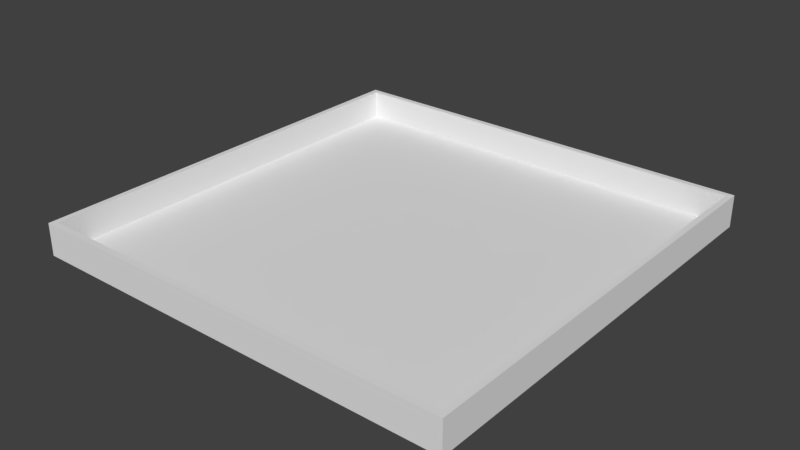 # Source: floox8x8.blend  (saved by Blender 2.78.0; exported with 4.5.12 LTS)
import bpy
from mathutils import Matrix  # noqa: F401  (used for matrix-valued properties, if any)

bpy.ops.wm.read_factory_settings(use_empty=True)
scene = bpy.context.scene
scene.name = 'Scene'

# ---- collections
col_collection_1 = bpy.data.collections.new('Collection 1'); scene.collection.children.link(col_collection_1)

# ---- materials (node trees are filled in below, after node groups)
mat_floormat = bpy.data.materials.new('FloorMat')
mat_floormat.alpha_threshold = 0.0
mat_floormat.use_transparent_shadow = False
mat_floormat.roughness = 0.5

# ---- material node trees

# ---- world
world_world = bpy.data.worlds.new('World'); scene.world = world_world
world_world.color = (0.05088, 0.05088, 0.05088)
world_world.use_sun_shadow = False
world_world.sun_shadow_jitter_overblur = 0.0
world_world.cycles.sampling_method = 'MANUAL'

# ---- meshes
me_grid_001 = bpy.data.meshes.new('Grid.001')
me_grid_001.from_pydata([(-18.0, -18.0, 0.02721), (-13.5, -18.0, 0.02721), (-9.0, -18.0, 0.02721), (-4.5, -18.0, 0.02721), (5.364e-07, -18.0, 0.02721), (4.5, -18.0, 0.02721), (9.0, -18.0, 0.02721), (13.5, -18.0, 0.02721), (18.0, -18.0, 0.02721), (-18.0, -13.5, 0.02721), (-13.5, -13.5, 0.02721), (-9.0, -13.5, 0.02721), (-4.5, -13.5, 0.02721), (5.364e-07, -13.5, 0.02721), (4.5, -13.5, 0.02721), (9.0, -13.5, 0.02721), (13.5, -13.5, 0.02721), (18.0, -13.5, 0.02721), (-18.0, -9.0, 0.02721), (-13.5, -9.0, 0.02721), (-9.0, -9.0, 0.02721), (-4.5, -9.0, 0.02721), (5.364e-07, -9.0, 0.02721), (4.5, -9.0, 0.02721), (9.0, -9.0, 0.02721), (13.5, -9.0, 0.02721), (18.0, -9.0, 0.02721), (-18.0, -4.5, 0.02721), (-13.5, -4.5, 0.02721), (-9.0, -4.5, 0.02721), (-4.5, -4.5, 0.02721), (5.364e-07, -4.5, 0.02721), (4.5, -4.5, 0.02721), (9.0, -4.5, 0.02721), (13.5, -4.5, 0.02721), (18.0, -4.5, 0.02721), (-18.0, 7.331e-06, 0.02721), (-13.5, 7.331e-06, 0.02721), (-9.0, 7.331e-06, 0.02721), (-4.5, 7.331e-06, 0.02721), (5.364e-07, 7.331e-06, 0.02721), (4.5, 7.331e-06, 0.02721), (9.0, 7.331e-06, 0.02721), (13.5, 7.331e-06, 0.02721), (18.0, 7.331e-06, 0.02721), (-18.0, 4.5, 0.02721), (-13.5, 4.5, 0.02721), (-9.0, 4.5, 0.02721), (-4.5, 4.5, 0.02721), (5.364e-07, 4.5, 0.02721), (4.5, 4.5, 0.02721), (9.0, 4.5, 0.02721), (13.5, 4.5, 0.02721), (18.0, 4.5, 0.02721), (-18.0, 9.0, 0.02721), (-13.5, 9.0, 0.02721), (-9.0, 9.0, 0.02721), (-4.5, 9.0, 0.02721), (5.364e-07, 9.0, 0.02721), (4.5, 9.0, 0.02721), (9.0, 9.0, 0.02721), (13.5, 9.0, 0.02721), (18.0, 9.0, 0.02721), (-18.0, 13.5, 0.02721), (-13.5, 13.5, 0.02721), (-9.0, 13.5, 0.02721), (-4.5, 13.5, 0.02721), (5.364e-07, 13.5, 0.02721), (4.5, 13.5, 0.02721), (9.0, 13.5, 0.02721), (13.5, 13.5, 0.02721), (18.0, 13.5, 0.02721), (-18.0, 18.0, 0.02721), (-13.5, 18.0, 0.02721), (-9.0, 18.0, 0.02721), (-4.5, 18.0, 0.02721), (5.364e-07, 18.0, 0.02721), (4.5, 18.0, 0.02721), (9.0, 18.0, 0.02721), (13.5, 18.0, 0.02721), (18.0, 18.0, 0.02721), (-18.0, -18.0, 0.2772), (-18.0, -13.5, 0.2772), (-13.5, -18.0, 0.2772), (-13.5, -13.5, 0.2772), (-9.0, -18.0, 0.2772), (-9.0, -13.5, 0.2772), (-4.5, -18.0, 0.2772), (-4.5, -13.5, 0.2772), (5.364e-07, -18.0, 0.2772), (5.364e-07, -13.5, 0.2772), (4.5, -18.0, 0.2772), (4.5, -13.5, 0.2772), (9.0, -18.0, 0.2772), (9.0, -13.5, 0.2772), (13.5, -18.0, 0.2772), (13.5, -13.5, 0.2772), (18.0, -18.0, 0.2772), (18.0, -13.5, 0.2772), (-18.0, -9.0, 0.2772), (-13.5, -9.0, 0.2772), (-9.0, -9.0, 0.2772), (-4.5, -9.0, 0.2772), (5.364e-07, -9.0, 0.2772), (4.5, -9.0, 0.2772), (9.0, -9.0, 0.2772), (13.5, -9.0, 0.2772), (18.0, -9.0, 0.2772), (-18.0, -4.5, 0.2772), (-13.5, -4.5, 0.2772), (-9.0, -4.5, 0.2772), (-4.5, -4.5, 0.2772), (5.364e-07, -4.5, 0.2772), (4.5, -4.5, 0.2772), (9.0, -4.5, 0.2772), (13.5, -4.5, 0.2772), (18.0, -4.5, 0.2772), (-18.0, 7.331e-06, 0.2772), (-13.5, 7.331e-06, 0.2772), (-9.0, 7.331e-06, 0.2772), (-4.5, 7.331e-06, 0.2772), (5.364e-07, 7.331e-06, 0.2772), (4.5, 7.331e-06, 0.2772), (9.0, 7.331e-06, 0.2772), (13.5, 7.331e-06, 0.2772), (18.0, 7.331e-06, 0.2772), (-18.0, 4.5, 0.2772), (-13.5, 4.5, 0.2772), (-9.0, 4.5, 0.2772), (-4.5, 4.5, 0.2772), (5.364e-07, 4.5, 0.2772), (4.5, 4.5, 0.2772), (9.0, 4.5, 0.2772), (13.5, 4.5, 0.2772), (18.0, 4.5, 0.2772), (-18.0, 9.0, 0.2772), (-13.5, 9.0, 0.2772), (-9.0, 9.0, 0.2772), (-4.5, 9.0, 0.2772), (5.364e-07, 9.0, 0.2772), (4.5, 9.0, 0.2772), (9.0, 9.0, 0.2772), (13.5, 9.0, 0.2772), (18.0, 9.0, 0.2772), (-18.0, 13.5, 0.2772), (-13.5, 13.5, 0.2772), (-9.0, 13.5, 0.2772), (-4.5, 13.5, 0.2772), (5.364e-07, 13.5, 0.2772), (4.5, 13.5, 0.2772), (9.0, 13.5, 0.2772), (13.5, 13.5, 0.2772), (18.0, 13.5, 0.2772), (-18.0, 18.0, 0.2772), (-13.5, 18.0, 0.2772), (-9.0, 18.0, 0.2772), (-4.5, 18.0, 0.2772), (5.364e-07, 18.0, 0.2772), (4.5, 18.0, 0.2772), (9.0, 18.0, 0.2772), (13.5, 18.0, 0.2772), (18.0, 18.0, 0.2772)], [], [(0, 9, 10, 1), (1, 10, 11, 2), (2, 11, 12, 3), (3, 12, 13, 4), (4, 13, 14, 5), (5, 14, 15, 6), (6, 15, 16, 7), (7, 16, 17, 8), (9, 18, 19, 10), (10, 19, 20, 11), (11, 20, 21, 12), (12, 21, 22, 13), (13, 22, 23, 14), (14, 23, 24, 15), (15, 24, 25, 16), (16, 25, 26, 17), (18, 27, 28, 19), (19, 28, 29, 20), (20, 29, 30, 21), (21, 30, 31, 22), (22, 31, 32, 23), (23, 32, 33, 24), (24, 33, 34, 25), (25, 34, 35, 26), (27, 36, 37, 28), (28, 37, 38, 29), (29, 38, 39, 30), (30, 39, 40, 31), (31, 40, 41, 32), (32, 41, 42, 33), (33, 42, 43, 34), (34, 43, 44, 35), (36, 45, 46, 37), (37, 46, 47, 38), (38, 47, 48, 39), (39, 48, 49, 40), (40, 49, 50, 41), (41, 50, 51, 42), (42, 51, 52, 43), (43, 52, 53, 44), (45, 54, 55, 46), (46, 55, 56, 47), (47, 56, 57, 48), (48, 57, 58, 49), (49, 58, 59, 50), (50, 59, 60, 51), (51, 60, 61, 52), (52, 61, 62, 53), (54, 63, 64, 55), (55, 64, 65, 56), (56, 65, 66, 57), (57, 66, 67, 58), (58, 67, 68, 59), (59, 68, 69, 60), (60, 69, 70, 61), (61, 70, 71, 62), (63, 72, 73, 64), (64, 73, 74, 65), (65, 74, 75, 66), (66, 75, 76, 67), (67, 76, 77, 68), (68, 77, 78, 69), (69, 78, 79, 70), (70, 79, 80, 71), (81, 83, 84, 82), (83, 85, 86, 84), (85, 87, 88, 86), (87, 89, 90, 88), (89, 91, 92, 90), (91, 93, 94, 92), (93, 95, 96, 94), (95, 97, 98, 96), (82, 84, 100, 99), (84, 86, 101, 100), (86, 88, 102, 101), (88, 90, 103, 102), (90, 92, 104, 103), (92, 94, 105, 104), (94, 96, 106, 105), (96, 98, 107, 106), (99, 100, 109, 108), (100, 101, 110, 109), (101, 102, 111, 110), (102, 103, 112, 111), (103, 104, 113, 112), (104, 105, 114, 113), (105, 106, 115, 114), (106, 107, 116, 115), (108, 109, 118, 117), (109, 110, 119, 118), (110, 111, 120, 119), (111, 112, 121, 120), (112, 113, 122, 121), (113, 114, 123, 122), (114, 115, 124, 123), (115, 116, 125, 124), (117, 118, 127, 126), (118, 119, 128, 127), (119, 120, 129, 128), (120, 121, 130, 129), (121, 122, 131, 130), (122, 123, 132, 131), (123, 124, 133, 132), (124, 125, 134, 133), (126, 127, 136, 135), (127, 128, 137, 136), (128, 129, 138, 137), (129, 130, 139, 138), (130, 131, 140, 139), (131, 132, 141, 140), (132, 133, 142, 141), (133, 134, 143, 142), (135, 136, 145, 144), (136, 137, 146, 145), (137, 138, 147, 146), (138, 139, 148, 147), (139, 140, 149, 148), (140, 141, 150, 149), (141, 142, 151, 150), (142, 143, 152, 151), (144, 145, 154, 153), (145, 146, 155, 154), (146, 147, 156, 155), (147, 148, 157, 156), (148, 149, 158, 157), (149, 150, 159, 158), (150, 151, 160, 159), (151, 152, 161, 160), (1, 2, 85, 83), (62, 71, 152, 143), (78, 77, 158, 159), (36, 27, 108, 117), (6, 7, 95, 93), (72, 63, 144, 153), (79, 78, 159, 160), (35, 44, 125, 116), (2, 3, 87, 85), (71, 80, 161, 152), (73, 72, 153, 154), (7, 8, 97, 95), (80, 79, 160, 161), (45, 36, 117, 126), (8, 17, 98, 97), (3, 4, 89, 87), (74, 73, 154, 155), (44, 53, 134, 125), (18, 9, 82, 99), (75, 74, 155, 156), (54, 45, 126, 135), (4, 5, 91, 89), (17, 26, 107, 98), (9, 0, 81, 82), (53, 62, 143, 134), (76, 75, 156, 157), (0, 1, 83, 81), (27, 18, 99, 108), (5, 6, 93, 91), (63, 54, 135, 144), (77, 76, 157, 158), (26, 35, 116, 107)])
_uv = me_grid_001.uv_layers.new(name='UVMap')
_uv.uv.foreach_set('vector', [0.0, 0.0, 1.0, 0.0, 1.0, 1.0, 0.0, 1.0, 0.0, 0.0, 1.0, 0.0, 1.0, 1.0, 0.0, 1.0, 0.0, 0.0, 1.0, 0.0, 1.0, 1.0, 0.0, 1.0, 0.0, 0.0, 1.0, 0.0, 1.0, 1.0, 0.0, 1.0, 0.0, 0.0, 1.0, 0.0, 1.0, 1.0, 0.0, 1.0, 0.0, 0.0, 1.0, 0.0, 1.0, 1.0, 0.0, 1.0, 0.0, 0.0, 1.0, 0.0, 1.0, 1.0, 0.0, 1.0, 0.0, 0.0, 1.0, 0.0, 1.0, 1.0, 0.0, 1.0, 0.0, 0.0, 1.0, 0.0, 1.0, 1.0, 0.0, 1.0, 0.0, 0.0, 1.0, 0.0, 1.0, 1.0, 0.0, 1.0, 0.0, 0.0, 1.0, 0.0, 1.0, 1.0, 0.0, 1.0, 0.0, 0.0, 1.0, 0.0, 1.0, 1.0, 0.0, 1.0, 0.0, 0.0, 1.0, 0.0, 1.0, 1.0, 0.0, 1.0, 0.0, 0.0, 1.0, 0.0, 1.0, 1.0, 0.0, 1.0, 0.0, 0.0, 1.0, 0.0, 1.0, 1.0, 0.0, 1.0, 0.0, 0.0, 1.0, 0.0, 1.0, 1.0, 0.0, 1.0, 0.0, 0.0, 1.0, 0.0, 1.0, 1.0, 0.0, 1.0, 0.0, 0.0, 1.0, 0.0, 1.0, 1.0, 0.0, 1.0, 0.0, 0.0, 1.0, 0.0, 1.0, 1.0, 0.0, 1.0, 0.0, 0.0, 1.0, 0.0, 1.0, 1.0, 0.0, 1.0, 0.0, 0.0, 1.0, 0.0, 1.0, 1.0, 0.0, 1.0, 0.0, 0.0, 1.0, 0.0, 1.0, 1.0, 0.0, 1.0, 0.0, 0.0, 1.0, 0.0, 1.0, 1.0, 0.0, 1.0, 0.0, 0.0, 1.0, 0.0, 1.0, 1.0, 0.0, 1.0, 0.0, 0.0, 1.0, 0.0, 1.0, 1.0, 0.0, 1.0, 0.0, 0.0, 1.0, 0.0, 1.0, 1.0, 0.0, 1.0, 0.0, 0.0, 1.0, 0.0, 1.0, 1.0, 0.0, 1.0, 0.0, 0.0, 1.0, 0.0, 1.0, 1.0, 0.0, 1.0, 0.0, 0.0, 1.0, 0.0, 1.0, 1.0, 0.0, 1.0, 0.0, 0.0, 1.0, 0.0, 1.0, 1.0, 0.0, 1.0, 0.0, 0.0, 1.0, 0.0, 1.0, 1.0, 0.0, 1.0, 0.0, 0.0, 1.0, 0.0, 1.0, 1.0, 0.0, 1.0, 0.0, 0.0, 1.0, 0.0, 1.0, 1.0, 0.0, 1.0, 0.0, 0.0, 1.0, 0.0, 1.0, 1.0, 0.0, 1.0, 0.0, 0.0, 1.0, 0.0, 1.0, 1.0, 0.0, 1.0, 0.0, 0.0, 1.0, 0.0, 1.0, 1.0, 0.0, 1.0, 0.0, 0.0, 1.0, 0.0, 1.0, 1.0, 0.0, 1.0, 0.0, 0.0, 1.0, 0.0, 1.0, 1.0, 0.0, 1.0, 0.0, 0.0, 1.0, 0.0, 1.0, 1.0, 0.0, 1.0, 0.0, 0.0, 1.0, 0.0, 1.0, 1.0, 0.0, 1.0, 0.0, 0.0, 1.0, 0.0, 1.0, 1.0, 0.0, 1.0, 0.0, 0.0, 1.0, 0.0, 1.0, 1.0, 0.0, 1.0, 0.0, 0.0, 1.0, 0.0, 1.0, 1.0, 0.0, 1.0, 0.0, 0.0, 1.0, 0.0, 1.0, 1.0, 0.0, 1.0, 0.0, 0.0, 1.0, 0.0, 1.0, 1.0, 0.0, 1.0, 0.0, 0.0, 1.0, 0.0, 1.0, 1.0, 0.0, 1.0, 0.0, 0.0, 1.0, 0.0, 1.0, 1.0, 0.0, 1.0, 0.0, 0.0, 1.0, 0.0, 1.0, 1.0, 0.0, 1.0, 0.0, 0.0, 1.0, 0.0, 1.0, 1.0, 0.0, 1.0, 0.0, 0.0, 1.0, 0.0, 1.0, 1.0, 0.0, 1.0, 0.0, 0.0, 1.0, 0.0, 1.0, 1.0, 0.0, 1.0, 0.0, 0.0, 1.0, 0.0, 1.0, 1.0, 0.0, 1.0, 0.0, 0.0, 1.0, 0.0, 1.0, 1.0, 0.0, 1.0, 0.0, 0.0, 1.0, 0.0, 1.0, 1.0, 0.0, 1.0, 0.0, 0.0, 1.0, 0.0, 1.0, 1.0, 0.0, 1.0, 0.0, 0.0, 1.0, 0.0, 1.0, 1.0, 0.0, 1.0, 0.0, 0.0, 1.0, 0.0, 1.0, 1.0, 0.0, 1.0, 0.0, 0.0, 1.0, 0.0, 1.0, 1.0, 0.0, 1.0, 0.0, 0.0, 1.0, 0.0, 1.0, 1.0, 0.0, 1.0, 0.0, 0.0, 1.0, 0.0, 1.0, 1.0, 0.0, 1.0, 0.0, 0.0, 1.0, 0.0, 1.0, 1.0, 0.0, 1.0, 0.0, 0.0, 1.0, 0.0, 1.0, 1.0, 0.0, 1.0, 0.0, 0.0, 1.0, 0.0, 1.0, 1.0, 0.0, 1.0, 0.0, 0.0, 1.0, 0.0, 1.0, 1.0, 0.0, 1.0, 0.0, 0.0, 1.0, 0.0, 1.0, 1.0, 0.0, 1.0, 0.0, 0.0, 1.0, 0.0, 1.0, 1.0, 0.0, 1.0, 0.0, 0.0, 1.0, 0.0, 1.0, 1.0, 0.0, 1.0, 0.0, 0.0, 1.0, 0.0, 1.0, 1.0, 0.0, 1.0, 0.0, 0.0, 1.0, 0.0, 1.0, 1.0, 0.0, 1.0, 0.0, 0.0, 1.0, 0.0, 1.0, 1.0, 0.0, 1.0, 0.0, 0.0, 1.0, 0.0, 1.0, 1.0, 0.0, 1.0, 0.0, 0.0, 1.0, 0.0, 1.0, 1.0, 0.0, 1.0, 0.0, 0.0, 1.0, 0.0, 1.0, 1.0, 0.0, 1.0, 0.0, 0.0, 1.0, 0.0, 1.0, 1.0, 0.0, 1.0, 0.0, 0.0, 1.0, 0.0, 1.0, 1.0, 0.0, 1.0, 0.0, 0.0, 1.0, 0.0, 1.0, 1.0, 0.0, 1.0, 0.0, 0.0, 1.0, 0.0, 1.0, 1.0, 0.0, 1.0, 0.0, 0.0, 1.0, 0.0, 1.0, 1.0, 0.0, 1.0, 0.0, 0.0, 1.0, 0.0, 1.0, 1.0, 0.0, 1.0, 0.0, 0.0, 1.0, 0.0, 1.0, 1.0, 0.0, 1.0, 0.0, 0.0, 1.0, 0.0, 1.0, 1.0, 0.0, 1.0, 0.0, 0.0, 1.0, 0.0, 1.0, 1.0, 0.0, 1.0, 0.0, 0.0, 1.0, 0.0, 1.0, 1.0, 0.0, 1.0, 0.0, 0.0, 1.0, 0.0, 1.0, 1.0, 0.0, 1.0, 0.0, 0.0, 1.0, 0.0, 1.0, 1.0, 0.0, 1.0, 0.0, 0.0, 1.0, 0.0, 1.0, 1.0, 0.0, 1.0, 0.0, 0.0, 1.0, 0.0, 1.0, 1.0, 0.0, 1.0, 0.0, 0.0, 1.0, 0.0, 1.0, 1.0, 0.0, 1.0, 0.0, 0.0, 1.0, 0.0, 1.0, 1.0, 0.0, 1.0, 0.0, 0.0, 1.0, 0.0, 1.0, 1.0, 0.0, 1.0, 0.0, 0.0, 1.0, 0.0, 1.0, 1.0, 0.0, 1.0, 0.0, 0.0, 1.0, 0.0, 1.0, 1.0, 0.0, 1.0, 0.0, 0.0, 1.0, 0.0, 1.0, 1.0, 0.0, 1.0, 0.0, 0.0, 1.0, 0.0, 1.0, 1.0, 0.0, 1.0, 0.0, 0.0, 1.0, 0.0, 1.0, 1.0, 0.0, 1.0, 0.0, 0.0, 1.0, 0.0, 1.0, 1.0, 0.0, 1.0, 0.0, 0.0, 1.0, 0.0, 1.0, 1.0, 0.0, 1.0, 0.0, 0.0, 1.0, 0.0, 1.0, 1.0, 0.0, 1.0, 0.0, 0.0, 1.0, 0.0, 1.0, 1.0, 0.0, 1.0, 0.0, 0.0, 1.0, 0.0, 1.0, 1.0, 0.0, 1.0, 0.0, 0.0, 1.0, 0.0, 1.0, 1.0, 0.0, 1.0, 0.0, 0.0, 1.0, 0.0, 1.0, 1.0, 0.0, 1.0, 0.0, 0.0, 1.0, 0.0, 1.0, 1.0, 0.0, 1.0, 0.0, 0.0, 1.0, 0.0, 1.0, 1.0, 0.0, 1.0, 0.0, 0.0, 1.0, 0.0, 1.0, 1.0, 0.0, 1.0, 0.0, 0.0, 1.0, 0.0, 1.0, 1.0, 0.0, 1.0, 0.0, 0.0, 1.0, 0.0, 1.0, 1.0, 0.0, 1.0, 0.0, 0.0, 1.0, 0.0, 1.0, 1.0, 0.0, 1.0, 0.0, 0.0, 1.0, 0.0, 1.0, 1.0, 0.0, 1.0, 0.0, 0.0, 1.0, 0.0, 1.0, 1.0, 0.0, 1.0, 0.0, 0.0, 1.0, 0.0, 1.0, 1.0, 0.0, 1.0, 0.0, 0.0, 1.0, 0.0, 1.0, 1.0, 0.0, 1.0, 0.0, 0.0, 1.0, 0.0, 1.0, 1.0, 0.0, 1.0, 0.0, 0.0, 1.0, 0.0, 1.0, 1.0, 0.0, 1.0, 0.0, 0.0, 1.0, 0.0, 1.0, 1.0, 0.0, 1.0, 0.0, 0.0, 1.0, 0.0, 1.0, 1.0, 0.0, 1.0, 0.0, 0.0, 1.0, 0.0, 1.0, 1.0, 0.0, 1.0, 0.0, 0.0, 1.0, 0.0, 1.0, 1.0, 0.0, 1.0, 0.0, 0.0, 1.0, 0.0, 1.0, 1.0, 0.0, 1.0, 0.0, 0.0, 1.0, 0.0, 1.0, 1.0, 0.0, 1.0, 0.0, 0.0, 1.0, 0.0, 1.0, 1.0, 0.0, 1.0, 0.0, 0.0, 1.0, 0.0, 1.0, 1.0, 0.0, 1.0, 0.0, 0.0, 1.0, 0.0, 1.0, 1.0, 0.0, 1.0, 0.0, 0.0, 1.0, 0.0, 1.0, 1.0, 0.0, 1.0, 0.0, 0.0, 1.0, 0.0, 1.0, 1.0, 0.0, 1.0, 0.0, 0.0, 1.0, 0.0, 1.0, 1.0, 0.0, 1.0, 0.0, 0.0, 1.0, 0.0, 1.0, 1.0, 0.0, 1.0, 0.0, 0.0, 1.0, 0.0, 1.0, 1.0, 0.0, 1.0, 0.0, 0.0, 1.0, 0.0, 1.0, 1.0, 0.0, 1.0, 0.0, 0.0, 1.0, 0.0, 1.0, 1.0, 0.0, 1.0, 0.0, 0.0, 1.0, 0.0, 1.0, 1.0, 0.0, 1.0, 0.0, 0.0, 1.0, 0.0, 1.0, 1.0, 0.0, 1.0, 0.0, 0.0, 1.0, 0.0, 1.0, 1.0, 0.0, 1.0, 0.0, 0.0, 1.0, 0.0, 1.0, 1.0, 0.0, 1.0, 0.0, 0.0, 1.0, 0.0, 1.0, 1.0, 0.0, 1.0, 0.0, 0.0, 1.0, 0.0, 1.0, 1.0, 0.0, 1.0, 0.0, 0.0, 1.0, 0.0, 1.0, 1.0, 0.0, 1.0, 0.0, 0.0, 1.0, 0.0, 1.0, 1.0, 0.0, 1.0, 0.0, 0.0, 1.0, 0.0, 1.0, 1.0, 0.0, 1.0, 0.0, 0.0, 1.0, 0.0, 1.0, 1.0, 0.0, 1.0, 0.0, 0.0, 1.0, 0.0, 1.0, 1.0, 0.0, 1.0, 0.0, 0.0, 1.0, 0.0, 1.0, 1.0, 0.0, 1.0, 0.0, 0.0, 1.0, 0.0, 1.0, 1.0, 0.0, 1.0, 0.0, 0.0, 1.0, 0.0, 1.0, 1.0, 0.0, 1.0, 0.0, 0.0, 1.0, 0.0, 1.0, 1.0, 0.0, 1.0, 0.0, 0.0, 1.0, 0.0, 1.0, 1.0, 0.0, 1.0, 0.0, 0.0, 1.0, 0.0, 1.0, 1.0, 0.0, 1.0, 0.0, 0.0, 1.0, 0.0, 1.0, 1.0, 0.0, 1.0, 0.0, 0.0, 1.0, 0.0, 1.0, 1.0, 0.0, 1.0, 0.0, 0.0, 1.0, 0.0, 1.0, 1.0, 0.0, 1.0, 0.0, 0.0, 1.0, 0.0, 1.0, 1.0, 0.0, 1.0, 0.0, 0.0, 1.0, 0.0, 1.0, 1.0, 0.0, 1.0, 0.0, 0.0, 1.0, 0.0, 1.0, 1.0, 0.0, 1.0, 0.0, 0.0, 1.0, 0.0, 1.0, 1.0, 0.0, 1.0, 0.0, 0.0, 1.0, 0.0, 1.0, 1.0, 0.0, 1.0, 0.0, 0.0, 1.0, 0.0, 1.0, 1.0, 0.0, 1.0, 0.0, 0.0, 1.0, 0.0, 1.0, 1.0, 0.0, 1.0, 0.0, 0.0, 1.0, 0.0, 1.0, 1.0, 0.0, 1.0, 0.0, 0.0, 1.0, 0.0, 1.0, 1.0, 0.0, 1.0, 0.0, 0.0, 1.0, 0.0, 1.0, 1.0, 0.0, 1.0])
me_grid_001.materials.append(mat_floormat)
me_grid_001.use_remesh_preserve_volume = False
me_grid_001.use_remesh_preserve_attributes = False
me_grid_001.use_mirror_vertex_groups = False
me_grid_001.update()
me_grid = bpy.data.meshes.new('Grid')
me_grid.from_pydata([(18.0, -18.0, 0.0), (18.0, -18.0, 2.75), (18.0, 18.0, 0.0), (18.0, 18.0, 2.75), (18.5, -18.0, 0.0), (18.5, -18.0, 2.75), (18.5, 18.0, 0.0), (18.5, 18.0, 2.75), (18.0, 18.5, 2.75), (18.0, 18.5, 0.0), (18.5, 18.5, 0.0), (18.5, 18.5, 2.75), (18.0, 18.0, 2.75), (18.0, 18.0, 0.0), (18.0, 18.5, 2.75), (18.0, 18.5, 0.0), (18.0, 18.0, 2.75), (18.0, 18.0, 0.0), (18.0, 18.5, 2.75), (18.0, 18.5, 0.0), (18.0, 18.0, 2.75), (18.0, 18.0, 0.0), (18.0, 18.5, 2.75), (18.0, 18.5, 0.0), (-18.0, 18.0, 2.75), (-18.0, 18.0, 0.0), (-18.0, 18.5, 2.75), (-18.0, 18.5, 0.0), (-18.5, 18.0, 2.75), (-18.5, 18.0, 0.0), (-18.5, 18.5, 2.75), (-18.5, 18.5, 0.0), (-18.0, -18.0, 2.75), (-18.0, -18.0, 0.0), (-18.5, -18.0, 2.75), (-18.5, -18.0, 0.0), (-18.0, -18.5, 2.75), (-18.0, -18.5, 0.0), (-18.5, -18.5, 2.75), (-18.5, -18.5, 0.0), (18.0, -18.0, 2.75), (18.0, -18.0, 0.0), (18.0, -18.5, 2.75), (18.0, -18.5, 0.0), (18.5, -18.0, 2.75), (18.5, -18.0, 0.0), (18.5, -18.5, 2.75), (18.5, -18.5, 0.0)], [], [(0, 1, 3, 2), (3, 7, 11, 8), (6, 7, 5, 4), (4, 5, 1, 0), (2, 6, 4, 0), (7, 3, 1, 5), (9, 8, 11, 10), (9, 2, 13, 15), (7, 6, 10, 11), (6, 2, 9, 10), (15, 13, 17, 19), (2, 3, 12, 13), (8, 9, 15, 14), (3, 8, 14, 12), (18, 19, 23, 22), (14, 15, 19, 18), (12, 14, 18, 16), (13, 12, 16, 17), (20, 22, 26, 24), (16, 18, 22, 20), (17, 16, 20, 21), (19, 17, 21, 23), (27, 25, 29, 31), (21, 20, 24, 25), (23, 21, 25, 27), (22, 23, 27, 26), (29, 28, 30, 31), (26, 27, 31, 30), (24, 26, 30, 28), (29, 25, 33, 35), (35, 33, 37, 39), (28, 29, 35, 34), (24, 28, 34, 32), (25, 24, 32, 33), (37, 36, 38, 39), (33, 32, 40, 41), (32, 34, 38, 36), (34, 35, 39, 38), (43, 41, 45, 47), (32, 36, 42, 40), (37, 33, 41, 43), (36, 37, 43, 42), (45, 44, 46, 47), (41, 40, 44, 45), (40, 42, 46, 44), (42, 43, 47, 46)])
_uv = me_grid.uv_layers.new(name='UVMap')
_uv.uv.foreach_set('vector', [-5.5, 0.9311, -5.5, -0.004647, 6.5, -0.004647, 6.5, 0.9311, 0.0, 0.0, 1.0, 0.0, 1.0, 1.0, 0.0, 1.0, 1.0, 2.764e-05, 1.0, 0.07641, 2.764e-05, 0.07641, 2.764e-05, 2.812e-05, 0.0, 0.0, 1.0, 0.0, 1.0, 1.0, 0.0, 1.0, 0.0, 0.0, 1.0, 0.0, 1.0, 1.0, 0.0, 1.0, 0.0, 0.0, 1.0, 0.0, 1.0, 1.0, 0.0, 1.0, 0.0, 0.0, 1.0, 0.0, 1.0, 1.0, 0.0, 1.0, 0.0, 0.0, 1.0, 0.0, 1.0, 1.0, 0.0, 1.0, 0.0, 0.0, 1.0, 0.0, 1.0, 1.0, 0.0, 1.0, 0.0, 0.0, 1.0, 0.0, 1.0, 1.0, 0.0, 1.0, 0.0, 0.0, 1.0, 0.0, 1.0, 1.0, 0.0, 1.0, 0.0, 0.0, 1.0, 0.0, 1.0, 1.0, 0.0, 1.0, 0.0, 0.0, 1.0, 0.0, 1.0, 1.0, 0.0, 1.0, 0.0, 0.0, 1.0, 0.0, 1.0, 1.0, 0.0, 1.0, 0.0, 0.0, 1.0, 0.0, 1.0, 1.0, 0.0, 1.0, 0.0, 0.0, 1.0, 0.0, 1.0, 1.0, 0.0, 1.0, 0.0, 0.0, 1.0, 0.0, 1.0, 1.0, 0.0, 1.0, 0.0, 0.0, 1.0, 0.0, 1.0, 1.0, 0.0, 1.0, 0.0, 0.0, 1.0, 0.0, 1.0, 1.0, 0.0, 1.0, 0.0, 0.0, 1.0, 0.0, 1.0, 1.0, 0.0, 1.0, 0.0, 0.0, 1.0, 0.0, 1.0, 1.0, 0.0, 1.0, 0.0, 0.0, 1.0, 0.0, 1.0, 1.0, 0.0, 1.0, 0.0, 0.0, 1.0, 0.0, 1.0, 1.0, 0.0, 1.0, -5.5, 0.9311, -5.5, -0.004647, 6.5, -0.004647, 6.5, 0.9311, 0.0, 0.0, 1.0, 0.0, 1.0, 1.0, 0.0, 1.0, 0.0, 0.0, 1.0, 0.0, 1.0, 1.0, 0.0, 1.0, 0.0, 0.0, 1.0, 0.0, 1.0, 1.0, 0.0, 1.0, 0.0, 0.0, 1.0, 0.0, 1.0, 1.0, 0.0, 1.0, 0.0, 0.0, 1.0, 0.0, 1.0, 1.0, 0.0, 1.0, 0.0, 0.0, 1.0, 0.0, 1.0, 1.0, 0.0, 1.0, 0.0, 0.0, 1.0, 0.0, 1.0, 1.0, 0.0, 1.0, 0.0, 0.0, 1.0, 0.0, 1.0, 1.0, 0.0, 1.0, 0.0, 0.0, 1.0, 0.0, 1.0, 1.0, 0.0, 1.0, -5.5, 0.9311, -5.5, -0.004647, 6.5, -0.004647, 6.5, 0.9311, 0.0, 0.0, 1.0, 0.0, 1.0, 1.0, 0.0, 1.0, -5.5, 0.9311, -5.5, -0.004647, 6.5, -0.004647, 6.5, 0.9311, 0.0, 0.0, 1.0, 0.0, 1.0, 1.0, 0.0, 1.0, 0.0, 0.0, 1.0, 0.0, 1.0, 1.0, 0.0, 1.0, 0.0, 0.0, 1.0, 0.0, 1.0, 1.0, 0.0, 1.0, 0.0, 0.0, 1.0, 0.0, 1.0, 1.0, 0.0, 1.0, 0.0, 0.0, 1.0, 0.0, 1.0, 1.0, 0.0, 1.0, 0.0, 0.0, 1.0, 0.0, 1.0, 1.0, 0.0, 1.0, 0.0, 0.0, 1.0, 0.0, 1.0, 1.0, 0.0, 1.0, 0.0, 0.0, 1.0, 0.0, 1.0, 1.0, 0.0, 1.0, 0.0, 0.0, 1.0, 0.0, 1.0, 1.0, 0.0, 1.0, 0.0, 0.0, 1.0, 0.0, 1.0, 1.0, 0.0, 1.0])
me_grid.use_remesh_preserve_volume = False
me_grid.use_remesh_preserve_attributes = False
me_grid.use_mirror_vertex_groups = False
me_grid.update()

# ---- objects
ob_grid_001 = bpy.data.objects.new('Grid.001', me_grid_001)
ob_grid = bpy.data.objects.new('Grid', me_grid)

# ---- transforms, parenting, visibility, modifiers, constraints
ob_grid_001.location = (0.0, 0.0, 0.0)
ob_grid_001.lineart.crease_threshold = 0.0
ob_grid.location = (0.0, 0.0, 0.0)
ob_grid.lineart.crease_threshold = 0.0

# ---- collection membership
col_collection_1.objects.link(ob_grid_001)
col_collection_1.objects.link(ob_grid)

# ---- scene / render settings (as saved in the file)
scene.frame_start = 1; scene.frame_end = 250; scene.frame_set(1)
scene.render.engine = 'BLENDER_EEVEE_NEXT'
scene.render.resolution_percentage = 50
scene.render.dither_intensity = 0.0
scene.cycles.use_denoising = False
scene.cycles.samples = 128
scene.cycles.sampling_pattern = 'TABULATED_SOBOL'
scene.cycles.light_sampling_threshold = 0.0
scene.cycles.use_adaptive_sampling = False
scene.cycles.use_light_tree = False
scene.cycles.blur_glossy = 0.0
scene.cycles.sample_clamp_indirect = 0.0
scene.view_settings.view_transform = 'Standard'
bpy.context.view_layer.update()

# ---- added for rendering (the .blend has no active camera and no usable light): camera, sun
cam_auto = bpy.data.cameras.new('AutoCamera')
cam_auto.lens = 50.0
cam_auto.sensor_width = 36.0
cam_auto.clip_end = 1000.0
ob_auto_camera = bpy.data.objects.new('AutoCamera', cam_auto)
scene.collection.objects.link(ob_auto_camera)
ob_auto_camera.location = (48.48, -58.176, 40.159)
ob_auto_camera.rotation_euler = (1.09748, -7.21219e-08, 0.694738)
scene.camera = ob_auto_camera
light_auto_sun = bpy.data.lights.new('AutoSun', 'SUN')
light_auto_sun.energy = 3.0
light_auto_sun.angle = 0.0523599
ob_auto_sun = bpy.data.objects.new('AutoSun', light_auto_sun)
scene.collection.objects.link(ob_auto_sun)
ob_auto_sun.rotation_euler = (0.872665, 0.174533, 0.523599)
bpy.context.view_layer.update()
